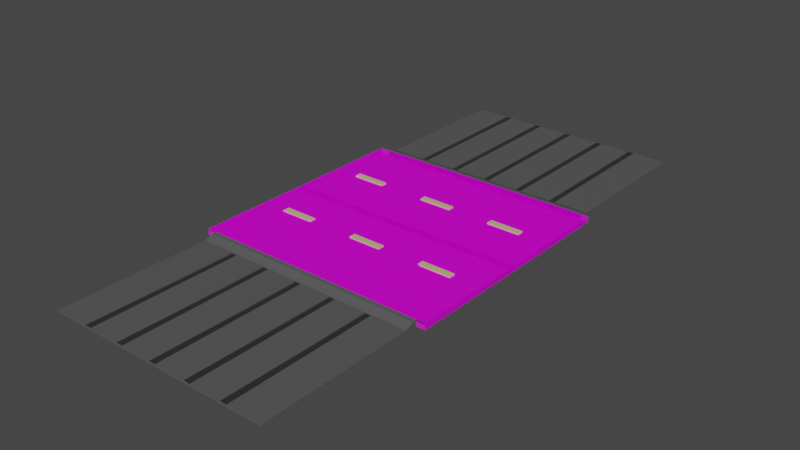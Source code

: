 # Source: estrada1.blend  (saved by Blender 2.92.15; exported with 4.5.12 LTS)
import bpy
from mathutils import Matrix  # noqa: F401  (used for matrix-valued properties, if any)

bpy.ops.wm.read_factory_settings(use_empty=True)
scene = bpy.context.scene
scene.name = 'Scene'

# ---- collections
col_collection = bpy.data.collections.new('Collection'); scene.collection.children.link(col_collection)

# ---- materials (node trees are filled in below, after node groups)
mat_asfalto = bpy.data.materials.new('asfalto')
mat_asfalto.alpha_threshold = 0.0
mat_asfalto.use_transparent_shadow = False
mat_asfalto.line_color = (0.0, 0.0, 0.0, 1.0)
mat_materiais_003 = bpy.data.materials.new('Materiais.003')
mat_materiais_003.use_transparent_shadow = False
mat_material_001 = bpy.data.materials.new('Material.001')
mat_material_001.alpha_threshold = 0.0
mat_material_001.use_transparent_shadow = False
mat_material_001.line_color = (0.0, 0.0, 0.0, 1.0)
mat_cal_ada_v_os = bpy.data.materials.new('Calçada vãos')
mat_cal_ada_v_os.use_transparent_shadow = False

# ---- material node trees
mat_asfalto.use_nodes = True; mat_asfalto.node_tree.nodes.clear()
_N = mat_asfalto.node_tree.nodes; _L = mat_asfalto.node_tree.links
n0 = _N.new('ShaderNodeBsdfPrincipled'); n0.name = 'Principled BSDF'; n0.location = (-33, 362)
n0.distribution = 'GGX'
n0.subsurface_method = 'BURLEY'
n0.inputs[2].default_value = 0.2045
n0.inputs[3].default_value = 1.45
n0.inputs[4].default_value = 0.7773
n0.inputs[13].default_value = 0.0
n0.inputs[27].default_value = (0.0, 0.0, 0.0, 1.0)
n0.inputs[28].default_value = 1.2
n1 = _N.new('ShaderNodeOutputMaterial'); n1.name = 'Material Output'; n1.location = (255, 363)
n2 = _N.new('ShaderNodeTexImage'); n2.name = 'Textura de imagem'; n2.location = (-425, 283)
n2.projection = 'BOX'
n2.interpolation = 'Smart'
_L.new(n0.outputs[0], n1.inputs[0])
_L.new(n2.outputs[0], n0.inputs[0])
n1.is_active_output = True
mat_materiais_003.use_nodes = True; mat_materiais_003.node_tree.nodes.clear()
_N = mat_materiais_003.node_tree.nodes; _L = mat_materiais_003.node_tree.links
n0 = _N.new('ShaderNodeBsdfPrincipled'); n0.name = 'Principled BSDF'; n0.location = (19, 328)
n0.distribution = 'GGX'
n0.subsurface_method = 'BURLEY'
n0.inputs[0].default_value = (0.6491, 0.6005, 0.06129, 1.0)
n0.inputs[2].default_value = 0.7091
n0.inputs[3].default_value = 0.0
n0.inputs[13].default_value = 0.2182
n0.inputs[27].default_value = (0.0, 0.0, 0.0, 1.0)
n0.inputs[28].default_value = 1.0
n1 = _N.new('ShaderNodeOutputMaterial'); n1.name = 'Material Output'; n1.location = (309, 328)
_L.new(n0.outputs[0], n1.inputs[0])
n1.is_active_output = True
mat_material_001.use_nodes = True; mat_material_001.node_tree.nodes.clear()
_N = mat_material_001.node_tree.nodes; _L = mat_material_001.node_tree.links
n0 = _N.new('ShaderNodeOutputMaterial'); n0.name = 'Material Output'; n0.location = (269, 311)
n1 = _N.new('ShaderNodeBsdfPrincipled'); n1.name = 'Principled BSDF'; n1.location = (-23, 334)
n1.distribution = 'GGX'
n1.subsurface_method = 'BURLEY'
n1.inputs[0].default_value = (0.09645, 0.09562, 0.09991, 1.0)
n1.inputs[2].default_value = 0.4
n1.inputs[3].default_value = 1.45
n1.inputs[27].default_value = (0.0, 0.0, 0.0, 1.0)
n1.inputs[28].default_value = 1.0
_L.new(n1.outputs[0], n0.inputs[0])
n0.is_active_output = True
mat_cal_ada_v_os.use_nodes = True; mat_cal_ada_v_os.node_tree.nodes.clear()
_N = mat_cal_ada_v_os.node_tree.nodes; _L = mat_cal_ada_v_os.node_tree.links
n0 = _N.new('ShaderNodeBsdfPrincipled'); n0.name = 'Principled BSDF'; n0.location = (-18, 351)
n0.distribution = 'GGX'
n0.subsurface_method = 'BURLEY'
n0.inputs[0].default_value = (0.027, 0.027, 0.027, 1.0)
n0.inputs[3].default_value = 1.45
n0.inputs[20].default_value = 0.0
n0.inputs[27].default_value = (0.0, 0.0, 0.0, 1.0)
n0.inputs[28].default_value = 1.0
n1 = _N.new('ShaderNodeOutputMaterial'); n1.name = 'Material Output'; n1.location = (272, 351)
_L.new(n0.outputs[0], n1.inputs[0])
n1.is_active_output = True

# ---- world
world_world = bpy.data.worlds.new('World'); scene.world = world_world
world_world.use_nodes = True; world_world.node_tree.nodes.clear()
_N = world_world.node_tree.nodes; _L = world_world.node_tree.links
n0 = _N.new('ShaderNodeOutputWorld'); n0.name = 'World Output'; n0.location = (300, 300)
n1 = _N.new('ShaderNodeBackground'); n1.name = 'Background'; n1.location = (10, 300)
n1.inputs[0].default_value = (0.05088, 0.05088, 0.05088, 1.0)
_L.new(n1.outputs[0], n0.inputs[0])
n0.is_active_output = True
world_world.color = (0.05088, 0.05088, 0.05088)
world_world.use_sun_shadow = False
world_world.sun_shadow_jitter_overblur = 0.0

# ---- meshes
me_cube = bpy.data.meshes.new('Cube')
me_cube.from_pydata([(-10.01, 5.487, 1.0), (1.414, 5.474, -0.2787), (-10.01, 5.474, -0.2787), (1.414, 5.487, 1.0), (-10.01, 0.0, -0.2726), (1.414, 0.0, 1.0), (-10.01, 0.0, 1.0), (1.414, 0.0, -0.2726), (-10.01, -5.487, 1.0), (1.414, -5.474, -0.2787), (-10.01, -5.474, -0.2787), (1.414, -5.487, 1.0), (-10.01, -4.562, -0.2498), (-10.01, -3.65, -0.2498), (-10.01, -2.737, -0.2787), (-10.01, -1.825, -0.2787), (-10.01, -0.9124, -0.2746), (1.414, -4.573, 1.0), (1.414, -3.658, 1.0), (1.414, -2.744, 1.0), (1.414, -1.829, 1.0), (1.414, -0.9146, 1.0), (-10.01, -0.9146, 1.0), (-10.01, -1.829, 1.0), (-10.01, -2.744, 1.0), (-10.01, -3.658, 1.0), (-10.01, -4.573, 1.0), (1.414, -0.9124, -0.2746), (1.414, -1.825, -0.2787), (1.414, -2.737, -0.2787), (1.414, -3.65, -0.2498), (1.414, -4.562, -0.2498), (-10.01, 4.562, -0.2802), (-10.01, 3.65, -0.2802), (-10.01, 2.737, -0.2787), (-10.01, 1.825, -0.2787), (-10.01, 0.9124, -0.2746), (1.414, 4.573, 1.0), (1.414, 3.658, 1.0), (1.414, 2.744, 1.0), (1.414, 1.829, 1.0), (1.414, 0.9146, 1.0), (-10.01, 0.9146, 1.0), (-10.01, 1.829, 1.0), (-10.01, 2.744, 1.0), (-10.01, 3.658, 1.0), (-10.01, 4.573, 1.0), (1.414, 0.9124, -0.2746), (1.414, 1.825, -0.2787), (1.414, 2.737, -0.2787), (1.414, 3.65, -0.2802), (1.414, 4.562, -0.2802)], [], [(47, 41, 5, 7), (36, 47, 7, 4), (41, 42, 6, 5), (32, 46, 0, 2), (27, 7, 5, 21), (16, 4, 7, 27), (7, 4, 6, 5), (21, 5, 6, 22), (12, 10, 8, 26), (4, 16, 22, 6), (16, 15, 23, 22), (15, 14, 24, 23), (14, 13, 25, 24), (13, 12, 26, 25), (11, 17, 26, 8), (17, 18, 25, 26), (18, 19, 24, 25), (19, 20, 23, 24), (20, 21, 22, 23), (10, 12, 31, 9), (12, 13, 30, 31), (13, 14, 29, 30), (14, 15, 28, 29), (15, 16, 27, 28), (9, 31, 17, 11), (31, 30, 18, 17), (30, 29, 19, 18), (29, 28, 20, 19), (28, 27, 21, 20), (4, 6, 42, 36), (36, 42, 43, 35), (35, 43, 44, 34), (34, 44, 45, 33), (33, 45, 46, 32), (3, 0, 46, 37), (37, 46, 45, 38), (38, 45, 44, 39), (39, 44, 43, 40), (40, 43, 42, 41), (2, 1, 51, 32), (32, 51, 50, 33), (33, 50, 49, 34), (34, 49, 48, 35), (35, 48, 47, 36), (1, 3, 37, 51), (51, 37, 38, 50), (50, 38, 39, 49), (49, 39, 40, 48), (48, 40, 41, 47)])
_uv = me_cube.uv_layers.new(name='UVMap')
_uv.uv.foreach_set('vector', [0.5831, 0.4655, 0.5833, 0.5816, 0.5, 0.5816, 0.5, 0.4657, 0.01639, 0.5833, 0.9836, 0.5833, 0.9836, 0.5, 0.01639, 0.5, 0.8102, 0.5818, -0.1548, 0.5818, -0.1548, 0.4985, 0.8102, 0.4985, 0.808, 0.5162, 0.6735, 0.5209, 0.7131, 0.4487, 0.764, 0.4565, 0.4169, 0.4655, 0.5, 0.4657, 0.5, 0.5816, 0.4167, 0.5816, 0.01639, 0.4167, 0.01639, 0.5, 0.9836, 0.5, 0.9836, 0.4167, 0.7859, 0.4657, -0.179, 0.4657, -0.179, 0.5816, 0.7859, 0.5816, 0.7859, 0.4167, 0.7859, 0.5, -0.179, 0.5, -0.179, 0.4167, 0.2447, 0.9443, 0.2686, 0.9622, 0.1659, 0.9501, 0.1969, 0.9294, 0.444, 0.4976, 0.4822, 0.4975, 0.4822, 0.551, 0.4439, 0.5509, 0.2622, 0.8926, 0.2583, 0.9237, 0.2329, 0.8983, 0.2376, 0.8812, 0.2583, 0.9237, 0.2473, 0.969, 0.2257, 0.9149, 0.2329, 0.8983, 0.2473, 0.969, 0.2379, 0.9476, 0.2146, 0.9208, 0.2257, 0.9149, 0.2379, 0.9476, 0.2447, 0.9443, 0.1969, 0.9294, 0.2146, 0.9208, 0.1724, 0.1119, 0.2006, 0.1296, 0.1969, 0.9294, 0.1659, 0.9501, 0.2006, 0.1296, 0.2164, 0.1301, 0.2146, 0.9208, 0.1969, 0.9294, 0.2164, 0.1301, 0.2259, 0.118, 0.2257, 0.9149, 0.2146, 0.9208, 0.2259, 0.118, 0.2316, 0.09672, 0.2329, 0.8983, 0.2257, 0.9149, 0.2316, 0.09672, 0.2341, 0.07013, 0.2376, 0.8812, 0.2329, 0.8983, 0.01639, 0.0, 0.01639, 0.08333, 0.9836, 0.08333, 0.9836, 0.0, 0.01639, 0.08333, 0.01639, 0.1667, 0.9836, 0.1667, 0.9836, 0.08333, 0.01639, 0.1667, 0.01639, 0.25, 0.9836, 0.25, 0.9836, 0.1667, 0.01639, 0.25, 0.01639, 0.3333, 0.9836, 0.3333, 0.9836, 0.25, 0.01639, 0.3333, 0.01639, 0.4167, 0.9836, 0.4167, 0.9836, 0.3333, 0.001172, 0.4651, 0.08431, 0.4677, 0.08334, 0.5816, 1.758e-06, 0.5816, 0.08431, 0.4677, 0.1674, 0.4677, 0.1667, 0.5816, 0.08334, 0.5816, 0.1674, 0.4677, 0.2506, 0.4651, 0.25, 0.5816, 0.1667, 0.5816, 0.2506, 0.4651, 0.3337, 0.4651, 0.3333, 0.5816, 0.25, 0.5816, 0.3337, 0.4651, 0.4169, 0.4655, 0.4167, 0.5816, 0.3333, 0.5816, 0.5, 0.4657, 0.5, 0.5816, 0.5833, 0.5816, 0.5831, 0.4655, 0.1274, 0.2662, 0.1001, 0.2683, 0.09469, 0.2471, 0.1308, 0.2424, 0.1308, 0.2424, 0.09469, 0.2471, 0.08602, 0.2185, 0.1358, 0.2087, 0.1358, 0.2087, 0.08602, 0.2185, 0.07188, 0.1825, 0.1425, 0.1619, 0.1425, 0.1619, 0.07188, 0.1825, 0.04701, 0.1397, 0.1517, 0.09632, 0.733, 0.1402, 0.7131, 0.4487, 0.6735, 0.5209, 0.6995, 0.05929, 0.08762, 0.9026, 0.04701, 0.1397, 0.07188, 0.1825, 0.1006, 0.8984, 0.1006, 0.8984, 0.07188, 0.1825, 0.08602, 0.2185, 0.1073, 0.9064, 0.1073, 0.9064, 0.08602, 0.2185, 0.09469, 0.2471, 0.1104, 0.9228, 0.1104, 0.9228, 0.09469, 0.2471, 0.1001, 0.2683, 0.1108, 0.9441, 0.01639, 1.0, 0.9836, 1.0, 0.9836, 0.9167, 0.01639, 0.9167, 0.01639, 0.9167, 0.9836, 0.9167, 0.9836, 0.8333, 0.01639, 0.8333, 0.01639, 0.8333, 0.9836, 0.8333, 0.9836, 0.75, 0.01639, 0.75, 0.01639, 0.75, 0.9836, 0.75, 0.9836, 0.6667, 0.01639, 0.6667, 0.01639, 0.6667, 0.9836, 0.6667, 0.9836, 0.5833, 0.01639, 0.5833, 0.9988, 0.4651, 1.0, 0.5816, 0.9167, 0.5816, 0.9157, 0.465, 0.9157, 0.465, 0.9167, 0.5816, 0.8333, 0.5816, 0.8326, 0.465, 0.8326, 0.465, 0.8333, 0.5816, 0.75, 0.5816, 0.7494, 0.4651, 0.7494, 0.4651, 0.75, 0.5816, 0.6667, 0.5816, 0.6663, 0.4651, 0.6663, 0.4651, 0.6667, 0.5816, 0.5833, 0.5816, 0.5831, 0.4655])
me_cube.materials.append(mat_asfalto)
me_cube.use_remesh_preserve_volume = False
me_cube.use_remesh_preserve_attributes = False
me_cube.use_mirror_x = True
me_cube.use_mirror_vertex_groups = False
me_cube.update()
me_cubo = bpy.data.meshes.new('Cubo')
me_cubo.from_pydata([(-0.07237, -16.16, -0.6858), (-0.07237, -16.16, 1.0), (-0.07237, -14.16, -0.6858), (-0.07237, -14.16, 1.0), (-3.893, -14.16, -0.6858), (-8.81, -14.16, -0.6858), (-12.63, -14.16, -0.6858), (-18.05, -14.16, -0.6858), (-22.55, -14.16, -0.6858), (-21.87, -14.16, 1.0), (-18.05, -14.16, 1.0), (-12.63, -14.16, 1.0), (-8.81, -14.16, 1.0), (-3.893, -14.16, 1.0), (-22.55, -16.16, -0.6858), (-18.05, -16.16, -0.6858), (-12.63, -16.16, -0.6858), (-8.81, -16.16, -0.6858), (-2.714, -16.16, -0.6858), (-3.893, -16.16, 1.0), (-8.81, -16.16, 1.0), (-12.63, -16.16, 1.0), (-18.05, -16.16, 1.0), (-21.87, -16.16, 1.0), (-0.07237, 16.16, -0.6858), (-0.07237, 16.16, 1.0), (-0.07237, 14.16, -0.6858), (-0.07237, 14.16, 1.0), (-3.893, 14.16, -0.6858), (-8.81, 14.16, -0.6858), (-12.63, 14.16, -0.6858), (-18.05, 14.16, -0.6858), (-21.87, 14.16, -0.6858), (-21.87, 14.16, 1.0), (-18.05, 14.16, 1.0), (-12.63, 14.16, 1.0), (-8.81, 14.16, 1.0), (-3.893, 14.16, 1.0), (-21.87, 16.16, -0.6858), (-18.05, 16.16, -0.6858), (-12.63, 16.16, -0.6858), (-8.81, 16.16, -0.6858), (-3.893, 16.16, -0.6858), (-3.893, 16.16, 1.0), (-8.81, 16.16, 1.0), (-12.63, 16.16, 1.0), (-18.05, 16.16, 1.0), (-21.87, 16.16, 1.0)], [], [(4, 13, 3, 2), (2, 3, 1, 0), (4, 2, 0, 18), (3, 13, 19, 1), (12, 11, 21, 20), (10, 9, 23, 22), (8, 7, 15, 14), (6, 5, 17, 16), (0, 1, 19, 18), (17, 20, 21, 16), (15, 22, 23, 14), (8, 9, 10, 7), (6, 11, 12, 5), (23, 9, 8, 14), (22, 15, 7, 10), (20, 17, 5, 12), (21, 11, 6, 16), (19, 13, 4, 18), (28, 26, 27, 37), (26, 24, 25, 27), (28, 42, 24, 26), (27, 25, 43, 37), (36, 44, 45, 35), (34, 46, 47, 33), (32, 38, 39, 31), (30, 40, 41, 29), (24, 42, 43, 25), (41, 40, 45, 44), (39, 38, 47, 46), (32, 31, 34, 33), (30, 29, 36, 35), (47, 38, 32, 33), (46, 34, 31, 39), (44, 36, 29, 41), (45, 40, 30, 35), (43, 42, 28, 37)])
_uv = me_cubo.uv_layers.new(name='Mapa UV')
_uv.uv.foreach_set('vector', [0.375, 0.4583, 0.625, 0.4583, 0.625, 0.5, 0.375, 0.5, 0.375, 0.5, 0.625, 0.5, 0.625, 0.75, 0.375, 0.75, 0.3333, 0.5, 0.375, 0.5, 0.375, 0.75, 0.3333, 0.75, 0.625, 0.5, 0.6667, 0.5, 0.6667, 0.75, 0.625, 0.75, 0.7083, 0.5, 0.75, 0.5, 0.75, 0.75, 0.7083, 0.75, 0.7917, 0.5, 0.8333, 0.5, 0.8333, 0.75, 0.7917, 0.75, 0.1667, 0.5, 0.2083, 0.5, 0.2083, 0.75, 0.1667, 0.75, 0.25, 0.5, 0.2917, 0.5, 0.2917, 0.75, 0.25, 0.75, 0.375, 0.75, 0.625, 0.75, 0.625, 0.7917, 0.375, 0.7917, 0.375, 0.8333, 0.625, 0.8333, 0.625, 0.875, 0.375, 0.875, 0.375, 0.9167, 0.625, 0.9167, 0.625, 0.9583, 0.375, 0.9583, 0.375, 0.2917, 0.625, 0.2917, 0.625, 0.3333, 0.375, 0.3333, 0.375, 0.375, 0.625, 0.375, 0.625, 0.4167, 0.375, 0.4167, 0.625, 0.9583, 0.625, 0.2917, 0.1667, 0.5, 0.375, 0.9583, 0.625, 0.9167, 0.375, 0.9167, 0.2083, 0.5, 0.625, 0.3333, 0.625, 0.8333, 0.375, 0.8333, 0.2917, 0.5, 0.625, 0.4167, 0.625, 0.875, 0.625, 0.375, 0.25, 0.5, 0.375, 0.875, 0.625, 0.7917, 0.625, 0.4583, 0.3333, 0.5, 0.375, 0.7917, 0.375, 0.4583, 0.375, 0.5, 0.625, 0.5, 0.625, 0.4583, 0.375, 0.5, 0.375, 0.75, 0.625, 0.75, 0.625, 0.5, 0.3333, 0.5, 0.3333, 0.75, 0.375, 0.75, 0.375, 0.5, 0.625, 0.5, 0.625, 0.75, 0.6667, 0.75, 0.6667, 0.5, 0.7083, 0.5, 0.7083, 0.75, 0.75, 0.75, 0.75, 0.5, 0.7917, 0.5, 0.7917, 0.75, 0.8333, 0.75, 0.8333, 0.5, 0.1667, 0.5, 0.1667, 0.75, 0.2083, 0.75, 0.2083, 0.5, 0.25, 0.5, 0.25, 0.75, 0.2917, 0.75, 0.2917, 0.5, 0.375, 0.75, 0.375, 0.7917, 0.625, 0.7917, 0.625, 0.75, 0.375, 0.8333, 0.375, 0.875, 0.625, 0.875, 0.625, 0.8333, 0.375, 0.9167, 0.375, 0.9583, 0.625, 0.9583, 0.625, 0.9167, 0.375, 0.2917, 0.375, 0.3333, 0.625, 0.3333, 0.625, 0.2917, 0.375, 0.375, 0.375, 0.4167, 0.625, 0.4167, 0.625, 0.375, 0.625, 0.9583, 0.375, 0.9583, 0.1667, 0.5, 0.625, 0.2917, 0.625, 0.9167, 0.625, 0.3333, 0.2083, 0.5, 0.375, 0.9167, 0.625, 0.8333, 0.625, 0.4167, 0.2917, 0.5, 0.375, 0.8333, 0.625, 0.875, 0.375, 0.875, 0.25, 0.5, 0.625, 0.375, 0.625, 0.7917, 0.375, 0.7917, 0.3333, 0.5, 0.625, 0.4583])
me_cubo.materials.append(mat_materiais_003)
me_cubo.use_remesh_fix_poles = True
me_cubo.use_remesh_preserve_attributes = False
me_cubo.use_mirror_vertex_groups = False
me_cubo.update()
me_cube_001 = bpy.data.meshes.new('Cube.001')
me_cube_001.from_pydata([(1.0, 13.01, 1.0), (1.0, 13.0, 0.5372), (-9.59, 13.01, 1.0), (-9.59, 13.0, 0.5372), (-9.59, 5.487, 1.0), (1.0, 5.474, -0.2787), (-9.59, 5.474, -0.2787), (1.0, 5.487, 1.0), (-9.59, 5.878, 1.0), (1.0, 5.865, 0.2214), (-9.59, 5.865, 0.2214), (1.0, 5.878, 1.0), (1.0, -13.07, 1.0), (1.0, -13.06, 0.5372), (-9.59, -13.07, 1.0), (-9.59, -13.06, 0.5372), (-9.59, -5.487, 1.0), (1.0, -5.474, -0.2787), (-9.59, -5.474, -0.2787), (1.0, -5.487, 1.0), (-9.59, -5.878, 1.0), (1.0, -5.865, 0.2214), (-9.59, -5.865, 0.2214), (1.0, -5.878, 1.0), (-9.59, -5.67, -0.1948), (1.0, -5.683, 1.0), (-9.59, -5.683, 1.0), (1.0, -5.67, -0.1948), (-9.59, 5.67, -0.1948), (1.0, 5.683, 1.0), (-9.59, 5.683, 1.0), (1.0, 5.67, -0.1948), (-9.59, -6.058, 1.0), (1.0, -6.045, 0.5372), (-9.59, -6.045, 0.5372), (1.0, -6.058, 1.0), (-9.59, 6.058, 1.0), (1.0, 6.045, 0.5372), (-9.59, 6.045, 0.5372), (1.0, 6.058, 1.0), (1.0, 6.08, 1.0), (-7.825, 13.01, 1.0), (-6.06, 13.01, 1.0), (-4.295, 13.01, 1.0), (-2.53, 13.01, 1.0), (-0.765, 13.01, 1.0), (-0.765, 5.474, -0.2787), (-2.53, 5.474, -0.2787), (-4.295, 5.474, -0.2787), (-6.06, 5.474, -0.2787), (-7.825, 5.474, -0.2787), (-0.765, 5.865, 0.2214), (-2.53, 5.865, 0.2214), (-4.295, 5.865, 0.2214), (-6.06, 5.865, 0.2214), (-7.825, 5.865, 0.2214), (-0.765, 5.67, -0.1948), (-2.53, 5.67, -0.1948), (-4.295, 5.67, -0.1948), (-6.06, 5.67, -0.1948), (-7.825, 5.67, -0.1948), (-0.765, 6.045, 0.6867), (-2.53, 6.045, 0.6823), (-4.295, 6.045, 0.7206), (-6.06, 6.045, 0.7206), (-7.825, 6.045, 0.7206), (-0.765, 6.076, 1.0), (-2.53, 6.073, 1.0), (-4.295, 6.069, 1.0), (-6.06, 6.065, 1.0), (-7.825, 6.062, 1.0), (-7.97, 8.807, 0.7206), (-7.68, 8.807, 0.7206), (-7.97, 6.045, 0.7206), (-7.68, 6.045, 0.7206), (-5.915, 8.807, 0.7206), (-6.205, 8.807, 0.7206), (-5.915, 6.045, 0.7206), (-6.205, 6.045, 0.7206), (-4.15, 8.807, 0.7206), (-4.44, 8.807, 0.7206), (-4.15, 6.045, 0.7206), (-4.44, 6.045, 0.7206), (-2.385, 8.807, 0.6823), (-2.675, 8.807, 0.6823), (-2.385, 6.045, 0.6823), (-2.675, 6.045, 0.6823), (-0.6204, 8.807, 0.6867), (-0.9096, 8.807, 0.6867), (-0.6204, 6.045, 0.6867), (-0.9096, 6.045, 0.6867), (-0.6204, 13.0, 0.5372), (-0.765, 13.0, 0.5372), (-0.6204, 6.045, 0.5372), (-0.765, 6.045, 0.5372), (-0.9096, 13.0, 0.5372), (-0.9096, 6.045, 0.5372), (-2.385, 13.0, 0.5372), (-2.53, 13.0, 0.5372), (-2.385, 6.045, 0.5372), (-2.53, 6.045, 0.5372), (-2.675, 13.0, 0.5372), (-2.675, 6.045, 0.5372), (-7.825, 13.0, 0.5372), (-7.97, 13.0, 0.5372), (-7.825, 6.045, 0.5372), (-7.97, 6.045, 0.5372), (-4.15, 13.0, 0.5372), (-4.295, 13.0, 0.5372), (-5.915, 13.0, 0.5372), (-6.06, 13.0, 0.5372), (-7.68, 13.0, 0.5372), (-4.15, 6.045, 0.5372), (-4.295, 6.045, 0.5372), (-5.915, 6.045, 0.5372), (-6.06, 6.045, 0.5372), (-7.68, 6.045, 0.5372), (-6.205, 13.0, 0.5372), (-6.205, 6.045, 0.5372), (-4.44, 13.0, 0.5372), (-4.44, 6.045, 0.5372), (-7.825, -13.07, 1.0), (-6.06, -13.07, 1.0), (-4.295, -13.07, 1.0), (-2.53, -13.07, 1.0), (-0.765, -13.07, 1.0), (-7.825, -5.487, 1.0), (-6.06, -5.487, 1.0), (-4.295, -5.487, 1.0), (-2.53, -5.487, 1.0), (-0.765, -5.487, 1.0), (-0.765, -5.474, -0.2787), (-2.53, -5.474, -0.2787), (-4.295, -5.474, -0.2787), (-6.06, -5.474, -0.2787), (-7.825, -5.474, -0.2787), (-0.765, -5.865, 0.2214), (-2.53, -5.865, 0.2214), (-4.295, -5.865, 0.2214), (-6.06, -5.865, 0.2214), (-7.825, -5.865, 0.2214), (-7.825, -5.878, 1.0), (-6.06, -5.878, 1.0), (-4.295, -5.878, 1.0), (-2.53, -5.878, 1.0), (-0.765, -5.878, 1.0), (-7.825, -5.67, -0.1948), (-6.06, -5.67, -0.1948), (-4.295, -5.67, -0.1948), (-2.53, -5.67, -0.1948), (-0.765, -5.67, -0.1948), (-0.765, -5.683, 1.0), (-2.53, -5.683, 1.0), (-4.295, -5.683, 1.0), (-6.06, -5.683, 1.0), (-7.825, -5.683, 1.0), (-0.765, -6.058, 1.0), (-2.53, -6.058, 1.0), (-4.295, -6.058, 1.0), (-6.06, -6.058, 1.0), (-7.825, -6.058, 1.0), (-7.825, -6.045, 0.754), (-6.06, -6.045, 0.754), (-4.295, -6.045, 0.754), (-2.53, -6.045, 0.754), (-0.765, -6.045, 0.754), (-7.978, -6.045, 0.754), (-7.672, -6.045, 0.754), (-7.978, -8.807, 0.754), (-7.672, -8.807, 0.754), (-5.907, -6.045, 0.754), (-6.213, -6.045, 0.754), (-5.907, -8.807, 0.754), (-6.213, -8.807, 0.754), (-4.142, -6.045, 0.754), (-4.448, -6.045, 0.754), (-4.142, -8.807, 0.754), (-4.448, -8.807, 0.754), (-2.377, -6.045, 0.754), (-2.683, -6.045, 0.754), (-2.377, -8.807, 0.754), (-2.683, -8.807, 0.754), (-0.6117, -6.045, 0.754), (-0.9184, -6.045, 0.754), (-0.6117, -8.807, 0.754), (-0.9184, -8.807, 0.754), (-7.825, -13.06, 0.5372), (-7.978, -13.06, 0.5372), (-0.765, -6.045, 0.5372), (-0.6117, -6.045, 0.5372), (-0.6117, -13.06, 0.5372), (-0.765, -13.06, 0.5372), (-2.377, -13.06, 0.5372), (-2.53, -13.06, 0.5372), (-4.142, -13.06, 0.5372), (-4.295, -13.06, 0.5372), (-5.907, -13.06, 0.5372), (-6.06, -13.06, 0.5372), (-7.672, -13.06, 0.5372), (-7.978, -6.045, 0.5372), (-7.825, -6.045, 0.5372), (-7.672, -6.045, 0.5372), (-6.06, -6.045, 0.5372), (-5.907, -6.045, 0.5372), (-4.295, -6.045, 0.5372), (-4.142, -6.045, 0.5372), (-2.53, -6.045, 0.5372), (-2.377, -6.045, 0.5372), (-6.213, -6.045, 0.5372), (-6.213, -13.06, 0.5372), (-4.448, -6.045, 0.5372), (-4.448, -13.06, 0.5372), (-2.683, -6.045, 0.5372), (-2.683, -13.06, 0.5372), (-0.9184, -6.045, 0.5372), (-0.9184, -13.06, 0.5372)], [], [(38, 36, 2, 3), (92, 45, 0, 1, 91), (29, 30, 4, 7), (56, 31, 5, 46), (31, 29, 7, 5), (37, 39, 11, 9), (94, 93, 37, 9, 51), (28, 30, 8, 10), (34, 15, 14, 32), (191, 190, 13, 12, 125), (155, 126, 16, 26), (150, 131, 17, 27), (27, 17, 19, 25), (33, 21, 23, 35), (188, 136, 21, 33, 189), (160, 141, 20, 32), (24, 22, 20, 26), (18, 24, 26, 16), (21, 27, 25, 23), (136, 150, 27, 21), (141, 155, 26, 20), (6, 4, 30, 28), (9, 11, 29, 31), (51, 9, 31, 56), (11, 8, 30, 29), (121, 160, 32, 14), (13, 33, 35, 12), (22, 34, 32, 20), (1, 0, 40, 39, 37), (10, 8, 36, 38), (36, 8, 11, 39, 40, 66, 67, 68, 69, 70), (70, 41, 2, 36), (40, 0, 45, 66), (66, 45, 44, 67), (67, 44, 43, 68), (68, 43, 42, 69), (69, 42, 41, 70), (10, 55, 60, 28), (55, 54, 59, 60), (54, 53, 58, 59), (53, 52, 57, 58), (52, 51, 56, 57), (38, 106, 105, 55, 10), (105, 116, 118, 115, 54, 55), (115, 114, 120, 113, 53, 54), (113, 112, 102, 100, 52, 53), (100, 99, 96, 94, 51, 52), (28, 60, 50, 6), (60, 59, 49, 50), (59, 58, 48, 49), (58, 57, 47, 48), (57, 56, 46, 47), (3, 2, 41, 103, 104), (103, 41, 42, 110, 117, 111), (110, 42, 43, 108, 119, 109), (108, 43, 44, 98, 101, 107), (98, 44, 45, 92, 95, 97), (3, 104, 106, 38), (111, 117, 118, 116), (109, 119, 120, 114), (107, 101, 102, 112), (91, 1, 37, 93), (97, 95, 96, 99), (61, 89, 93, 94), (90, 61, 94, 96), (89, 87, 91, 93), (88, 90, 96, 95), (62, 85, 99, 100), (86, 62, 100, 102), (85, 83, 97, 99), (84, 86, 102, 101), (73, 65, 105, 106), (63, 81, 112, 113), (64, 77, 114, 115), (65, 74, 116, 105), (78, 64, 115, 118), (82, 63, 113, 120), (74, 72, 111, 116), (71, 73, 106, 104), (77, 75, 109, 114), (76, 78, 118, 117), (81, 79, 107, 112), (80, 82, 120, 119), (12, 35, 156, 125), (125, 156, 157, 124), (124, 157, 158, 123), (123, 158, 159, 122), (122, 159, 160, 121), (23, 25, 151, 145), (145, 151, 152, 144), (144, 152, 153, 143), (143, 153, 154, 142), (142, 154, 155, 141), (22, 24, 146, 140), (140, 146, 147, 139), (139, 147, 148, 138), (138, 148, 149, 137), (137, 149, 150, 136), (35, 23, 145, 156), (156, 145, 144, 157), (157, 144, 143, 158), (158, 143, 142, 159), (159, 142, 141, 160), (34, 22, 140, 200, 199), (200, 140, 139, 202, 208, 201), (202, 139, 138, 204, 210, 203), (204, 138, 137, 206, 212, 205), (206, 137, 136, 188, 214, 207), (24, 18, 135, 146), (146, 135, 134, 147), (147, 134, 133, 148), (148, 133, 132, 149), (149, 132, 131, 150), (25, 19, 130, 151), (151, 130, 129, 152), (152, 129, 128, 153), (153, 128, 127, 154), (154, 127, 126, 155), (15, 187, 186, 121, 14), (186, 198, 209, 197, 122, 121), (197, 196, 211, 195, 123, 122), (195, 194, 213, 193, 124, 123), (193, 192, 215, 191, 125, 124), (15, 34, 199, 187), (198, 201, 208, 209), (196, 203, 210, 211), (194, 205, 212, 213), (190, 189, 33, 13), (192, 207, 214, 215), (182, 165, 188, 189), (161, 166, 199, 200), (167, 161, 200, 201), (170, 162, 202, 203), (174, 163, 204, 205), (178, 164, 206, 207), (162, 171, 208, 202), (163, 175, 210, 204), (164, 179, 212, 206), (165, 183, 214, 188), (169, 167, 201, 198), (166, 168, 187, 199), (172, 170, 203, 196), (171, 173, 209, 208), (176, 174, 205, 194), (175, 177, 211, 210), (180, 178, 207, 192), (179, 181, 213, 212), (184, 182, 189, 190), (183, 185, 215, 214)])
_uv = me_cube_001.uv_layers.new(name='UVMap')
_uv.uv.foreach_set('vector', [0.375, 0.2454, 0.625, 0.2454, 0.625, 0.25, 0.375, 0.25, 0.375, 0.4583, 0.625, 0.4583, 0.625, 0.5, 0.375, 0.5, 0.375, 0.4617, 0.625, 0.5139, 0.875, 0.5139, 0.875, 0.5186, 0.625, 0.5186, 0.3333, 0.5139, 0.375, 0.5139, 0.375, 0.5186, 0.3333, 0.5186, 0.375, 0.5139, 0.625, 0.5139, 0.625, 0.5186, 0.375, 0.5186, 0.375, 0.5046, 0.625, 0.5046, 0.625, 0.5093, 0.375, 0.5093, 0.3333, 0.5046, 0.3367, 0.5046, 0.375, 0.5046, 0.375, 0.5093, 0.3333, 0.5093, 0.375, 0.2361, 0.625, 0.2361, 0.625, 0.2407, 0.375, 0.2407, 0.375, 0.2454, 0.375, 0.25, 0.625, 0.25, 0.625, 0.2454, 0.375, 0.4583, 0.375, 0.462, 0.375, 0.5, 0.625, 0.5, 0.625, 0.4583, 0.8333, 0.5139, 0.8333, 0.5186, 0.875, 0.5186, 0.875, 0.5139, 0.3333, 0.5139, 0.3333, 0.5186, 0.375, 0.5186, 0.375, 0.5139, 0.375, 0.5139, 0.375, 0.5186, 0.625, 0.5186, 0.625, 0.5139, 0.375, 0.5046, 0.375, 0.5093, 0.625, 0.5093, 0.625, 0.5046, 0.3333, 0.5046, 0.3333, 0.5093, 0.375, 0.5093, 0.375, 0.5046, 0.337, 0.5046, 0.8333, 0.5046, 0.8333, 0.5093, 0.875, 0.5093, 0.875, 0.5046, 0.375, 0.2361, 0.375, 0.2407, 0.625, 0.2407, 0.625, 0.2361, 0.375, 0.2314, 0.375, 0.2361, 0.625, 0.2361, 0.625, 0.2314, 0.375, 0.5093, 0.375, 0.5139, 0.625, 0.5139, 0.625, 0.5093, 0.3333, 0.5093, 0.3333, 0.5139, 0.375, 0.5139, 0.375, 0.5093, 0.8333, 0.5093, 0.8333, 0.5139, 0.875, 0.5139, 0.875, 0.5093, 0.375, 0.2314, 0.625, 0.2314, 0.625, 0.2361, 0.375, 0.2361, 0.375, 0.5093, 0.625, 0.5093, 0.625, 0.5139, 0.375, 0.5139, 0.3333, 0.5093, 0.375, 0.5093, 0.375, 0.5139, 0.3333, 0.5139, 0.625, 0.5093, 0.875, 0.5093, 0.875, 0.5139, 0.625, 0.5139, 0.8333, 0.5, 0.8333, 0.5046, 0.875, 0.5046, 0.875, 0.5, 0.375, 0.5, 0.375, 0.5046, 0.625, 0.5046, 0.625, 0.5, 0.375, 0.2407, 0.375, 0.2454, 0.625, 0.2454, 0.625, 0.2407, 0.375, 0.5, 0.625, 0.5, 0.625, 0.5041, 0.625, 0.5046, 0.375, 0.5046, 0.375, 0.2407, 0.625, 0.2407, 0.625, 0.2454, 0.375, 0.2454, 0.625, 0.2454, 0.625, 0.2407, 0.625, 0.5093, 0.625, 0.5046, 0.625, 0.5041, 0.625, 0.461, 0.625, 0.4178, 0.625, 0.3747, 0.625, 0.3316, 0.625, 0.2885, 0.625, 0.2885, 0.625, 0.2917, 0.625, 0.25, 0.625, 0.2454, 0.625, 0.5041, 0.625, 0.5, 0.625, 0.4583, 0.625, 0.461, 0.625, 0.461, 0.625, 0.4583, 0.625, 0.4167, 0.625, 0.4178, 0.625, 0.4178, 0.625, 0.4167, 0.625, 0.375, 0.625, 0.3747, 0.625, 0.3747, 0.625, 0.375, 0.625, 0.3333, 0.625, 0.3316, 0.625, 0.3316, 0.625, 0.3333, 0.625, 0.2917, 0.625, 0.2885, 0.125, 0.5093, 0.1667, 0.5093, 0.1667, 0.5139, 0.125, 0.5139, 0.1667, 0.5093, 0.2083, 0.5093, 0.2083, 0.5139, 0.1667, 0.5139, 0.2083, 0.5093, 0.25, 0.5093, 0.25, 0.5139, 0.2083, 0.5139, 0.25, 0.5093, 0.2917, 0.5093, 0.2917, 0.5139, 0.25, 0.5139, 0.2917, 0.5093, 0.3333, 0.5093, 0.3333, 0.5139, 0.2917, 0.5139, 0.125, 0.5046, 0.1633, 0.5046, 0.1667, 0.5046, 0.1667, 0.5093, 0.125, 0.5093, 0.1667, 0.5046, 0.1701, 0.5046, 0.2049, 0.5046, 0.2083, 0.5046, 0.2083, 0.5093, 0.1667, 0.5093, 0.2083, 0.5046, 0.2117, 0.5046, 0.2466, 0.5046, 0.25, 0.5046, 0.25, 0.5093, 0.2083, 0.5093, 0.25, 0.5046, 0.2534, 0.5046, 0.2883, 0.5046, 0.2917, 0.5046, 0.2917, 0.5093, 0.25, 0.5093, 0.2917, 0.5046, 0.2951, 0.5046, 0.3299, 0.5046, 0.3333, 0.5046, 0.3333, 0.5093, 0.2917, 0.5093, 0.125, 0.5139, 0.1667, 0.5139, 0.1667, 0.5186, 0.125, 0.5186, 0.1667, 0.5139, 0.2083, 0.5139, 0.2083, 0.5186, 0.1667, 0.5186, 0.2083, 0.5139, 0.25, 0.5139, 0.25, 0.5186, 0.2083, 0.5186, 0.25, 0.5139, 0.2917, 0.5139, 0.2917, 0.5186, 0.25, 0.5186, 0.2917, 0.5139, 0.3333, 0.5139, 0.3333, 0.5186, 0.2917, 0.5186, 0.375, 0.25, 0.625, 0.25, 0.625, 0.2917, 0.375, 0.2917, 0.375, 0.2883, 0.375, 0.2917, 0.625, 0.2917, 0.625, 0.3333, 0.375, 0.3333, 0.375, 0.3299, 0.375, 0.2951, 0.375, 0.3333, 0.625, 0.3333, 0.625, 0.375, 0.375, 0.375, 0.375, 0.3716, 0.375, 0.3367, 0.375, 0.375, 0.625, 0.375, 0.625, 0.4167, 0.375, 0.4167, 0.375, 0.4133, 0.375, 0.3784, 0.375, 0.4167, 0.625, 0.4167, 0.625, 0.4583, 0.375, 0.4583, 0.375, 0.4549, 0.375, 0.4201, 0.125, 0.5, 0.1633, 0.5, 0.1633, 0.5046, 0.125, 0.5046, 0.1701, 0.5, 0.2049, 0.5, 0.2049, 0.5046, 0.1701, 0.5046, 0.2117, 0.5, 0.2466, 0.5, 0.2466, 0.5046, 0.2117, 0.5046, 0.2534, 0.5, 0.2883, 0.5, 0.2883, 0.5046, 0.2534, 0.5046, 0.3367, 0.5, 0.375, 0.5, 0.375, 0.5046, 0.3367, 0.5046, 0.2951, 0.5, 0.3299, 0.5, 0.3299, 0.5046, 0.2951, 0.5046, 0.3336, 0.4583, 0.3336, 0.4617, 0.3336, 0.4617, 0.3336, 0.4583, 0.3336, 0.4549, 0.3336, 0.4583, 0.3336, 0.4583, 0.3336, 0.4549, 0.3336, 0.4617, 0.375, 0.4617, 0.375, 0.4617, 0.3336, 0.4617, 0.375, 0.4549, 0.3336, 0.4549, 0.3336, 0.4549, 0.375, 0.4549, 0.3336, 0.4167, 0.3336, 0.4201, 0.3336, 0.4201, 0.3336, 0.4167, 0.3336, 0.4133, 0.3336, 0.4167, 0.3336, 0.4167, 0.3336, 0.4133, 0.3336, 0.4201, 0.375, 0.4201, 0.375, 0.4201, 0.3336, 0.4201, 0.375, 0.4133, 0.3336, 0.4133, 0.3336, 0.4133, 0.375, 0.4133, 0.3336, 0.2883, 0.3336, 0.2917, 0.3336, 0.2917, 0.3336, 0.2883, 0.3336, 0.375, 0.3336, 0.3784, 0.3336, 0.3784, 0.3336, 0.375, 0.3336, 0.3333, 0.3336, 0.3367, 0.3336, 0.3367, 0.3336, 0.3333, 0.3336, 0.2917, 0.3336, 0.2951, 0.3336, 0.2951, 0.3336, 0.2917, 0.3336, 0.3299, 0.3336, 0.3333, 0.3336, 0.3333, 0.3336, 0.3299, 0.3336, 0.3716, 0.3336, 0.375, 0.3336, 0.375, 0.3336, 0.3716, 0.3336, 0.2951, 0.375, 0.2951, 0.375, 0.2951, 0.3336, 0.2951, 0.375, 0.2883, 0.3336, 0.2883, 0.3336, 0.2883, 0.375, 0.2883, 0.3336, 0.3367, 0.375, 0.3367, 0.375, 0.3367, 0.3336, 0.3367, 0.375, 0.3299, 0.3336, 0.3299, 0.3336, 0.3299, 0.375, 0.3299, 0.3336, 0.3784, 0.375, 0.3784, 0.375, 0.3784, 0.3336, 0.3784, 0.375, 0.3716, 0.3336, 0.3716, 0.3336, 0.3716, 0.375, 0.3716, 0.625, 0.5, 0.625, 0.5046, 0.6667, 0.5046, 0.6667, 0.5, 0.6667, 0.5, 0.6667, 0.5046, 0.7083, 0.5046, 0.7083, 0.5, 0.7083, 0.5, 0.7083, 0.5046, 0.75, 0.5046, 0.75, 0.5, 0.75, 0.5, 0.75, 0.5046, 0.7917, 0.5046, 0.7917, 0.5, 0.7917, 0.5, 0.7917, 0.5046, 0.8333, 0.5046, 0.8333, 0.5, 0.625, 0.5093, 0.625, 0.5139, 0.6667, 0.5139, 0.6667, 0.5093, 0.6667, 0.5093, 0.6667, 0.5139, 0.7083, 0.5139, 0.7083, 0.5093, 0.7083, 0.5093, 0.7083, 0.5139, 0.75, 0.5139, 0.75, 0.5093, 0.75, 0.5093, 0.75, 0.5139, 0.7917, 0.5139, 0.7917, 0.5093, 0.7917, 0.5093, 0.7917, 0.5139, 0.8333, 0.5139, 0.8333, 0.5093, 0.125, 0.5093, 0.125, 0.5139, 0.1667, 0.5139, 0.1667, 0.5093, 0.1667, 0.5093, 0.1667, 0.5139, 0.2083, 0.5139, 0.2083, 0.5093, 0.2083, 0.5093, 0.2083, 0.5139, 0.25, 0.5139, 0.25, 0.5093, 0.25, 0.5093, 0.25, 0.5139, 0.2917, 0.5139, 0.2917, 0.5093, 0.2917, 0.5093, 0.2917, 0.5139, 0.3333, 0.5139, 0.3333, 0.5093, 0.625, 0.5046, 0.625, 0.5093, 0.6667, 0.5093, 0.6667, 0.5046, 0.6667, 0.5046, 0.6667, 0.5093, 0.7083, 0.5093, 0.7083, 0.5046, 0.7083, 0.5046, 0.7083, 0.5093, 0.75, 0.5093, 0.75, 0.5046, 0.75, 0.5046, 0.75, 0.5093, 0.7917, 0.5093, 0.7917, 0.5046, 0.7917, 0.5046, 0.7917, 0.5093, 0.8333, 0.5093, 0.8333, 0.5046, 0.125, 0.5046, 0.125, 0.5093, 0.1667, 0.5093, 0.1667, 0.5046, 0.163, 0.5046, 0.1667, 0.5046, 0.1667, 0.5093, 0.2083, 0.5093, 0.2083, 0.5046, 0.2047, 0.5046, 0.1703, 0.5046, 0.2083, 0.5046, 0.2083, 0.5093, 0.25, 0.5093, 0.25, 0.5046, 0.2464, 0.5046, 0.212, 0.5046, 0.25, 0.5046, 0.25, 0.5093, 0.2917, 0.5093, 0.2917, 0.5046, 0.288, 0.5046, 0.2536, 0.5046, 0.2917, 0.5046, 0.2917, 0.5093, 0.3333, 0.5093, 0.3333, 0.5046, 0.3297, 0.5046, 0.2953, 0.5046, 0.125, 0.5139, 0.125, 0.5186, 0.1667, 0.5186, 0.1667, 0.5139, 0.1667, 0.5139, 0.1667, 0.5186, 0.2083, 0.5186, 0.2083, 0.5139, 0.2083, 0.5139, 0.2083, 0.5186, 0.25, 0.5186, 0.25, 0.5139, 0.25, 0.5139, 0.25, 0.5186, 0.2917, 0.5186, 0.2917, 0.5139, 0.2917, 0.5139, 0.2917, 0.5186, 0.3333, 0.5186, 0.3333, 0.5139, 0.625, 0.5139, 0.625, 0.5186, 0.6667, 0.5186, 0.6667, 0.5139, 0.6667, 0.5139, 0.6667, 0.5186, 0.7083, 0.5186, 0.7083, 0.5139, 0.7083, 0.5139, 0.7083, 0.5186, 0.75, 0.5186, 0.75, 0.5139, 0.75, 0.5139, 0.75, 0.5186, 0.7917, 0.5186, 0.7917, 0.5139, 0.7917, 0.5139, 0.7917, 0.5186, 0.8333, 0.5186, 0.8333, 0.5139, 0.375, 0.25, 0.375, 0.288, 0.375, 0.2917, 0.625, 0.2917, 0.625, 0.25, 0.375, 0.2917, 0.375, 0.2953, 0.375, 0.3297, 0.375, 0.3333, 0.625, 0.3333, 0.625, 0.2917, 0.375, 0.3333, 0.375, 0.337, 0.375, 0.3714, 0.375, 0.375, 0.625, 0.375, 0.625, 0.3333, 0.375, 0.375, 0.375, 0.3786, 0.375, 0.413, 0.375, 0.4167, 0.625, 0.4167, 0.625, 0.375, 0.375, 0.4167, 0.375, 0.4203, 0.375, 0.4547, 0.375, 0.4583, 0.625, 0.4583, 0.625, 0.4167, 0.125, 0.5, 0.125, 0.5046, 0.163, 0.5046, 0.163, 0.5, 0.1703, 0.5, 0.1703, 0.5046, 0.2047, 0.5046, 0.2047, 0.5, 0.212, 0.5, 0.212, 0.5046, 0.2464, 0.5046, 0.2464, 0.5, 0.2536, 0.5, 0.2536, 0.5046, 0.288, 0.5046, 0.288, 0.5, 0.337, 0.5, 0.337, 0.5046, 0.375, 0.5046, 0.375, 0.5, 0.2953, 0.5, 0.2953, 0.5046, 0.3297, 0.5046, 0.3297, 0.5, 0.337, 0.5046, 0.3333, 0.5046, 0.3333, 0.5046, 0.337, 0.5046, 0.1667, 0.5046, 0.163, 0.5046, 0.163, 0.5046, 0.1667, 0.5046, 0.1703, 0.5046, 0.1667, 0.5046, 0.1667, 0.5046, 0.1703, 0.5046, 0.212, 0.5046, 0.2083, 0.5046, 0.2083, 0.5046, 0.212, 0.5046, 0.2536, 0.5046, 0.25, 0.5046, 0.25, 0.5046, 0.2536, 0.5046, 0.2953, 0.5046, 0.2917, 0.5046, 0.2917, 0.5046, 0.2953, 0.5046, 0.2083, 0.5046, 0.2047, 0.5046, 0.2047, 0.5046, 0.2083, 0.5046, 0.25, 0.5046, 0.2464, 0.5046, 0.2464, 0.5046, 0.25, 0.5046, 0.2917, 0.5046, 0.288, 0.5046, 0.288, 0.5046, 0.2917, 0.5046, 0.3333, 0.5046, 0.3297, 0.5046, 0.3297, 0.5046, 0.3333, 0.5046, 0.1703, 0.4872, 0.1703, 0.5046, 0.1703, 0.5046, 0.1703, 0.4872, 0.163, 0.5046, 0.163, 0.5, 0.163, 0.5, 0.163, 0.5046, 0.212, 0.4872, 0.212, 0.5046, 0.212, 0.5046, 0.212, 0.4872, 0.2047, 0.5046, 0.2047, 0.5, 0.2047, 0.5, 0.2047, 0.5046, 0.2536, 0.4872, 0.2536, 0.5046, 0.2536, 0.5046, 0.2536, 0.4872, 0.2464, 0.5046, 0.2464, 0.5, 0.2464, 0.5, 0.2464, 0.5046, 0.2953, 0.4872, 0.2953, 0.5046, 0.2953, 0.5046, 0.2953, 0.4872, 0.288, 0.5046, 0.288, 0.5, 0.288, 0.5, 0.288, 0.5046, 0.337, 0.4872, 0.337, 0.5046, 0.337, 0.5046, 0.337, 0.4872, 0.3297, 0.5046, 0.3297, 0.5, 0.3297, 0.5, 0.3297, 0.5046])
me_cube_001.materials.append(mat_material_001)
me_cube_001.use_remesh_preserve_volume = False
me_cube_001.use_remesh_preserve_attributes = False
me_cube_001.use_mirror_vertex_groups = False
me_cube_001.update()
me_cube_003 = bpy.data.meshes.new('Cube.003')
me_cube_003.from_pydata([(-0.765, 8.807, 0.6867), (-2.53, 8.807, 0.6823), (-4.295, 8.807, 0.7206), (-6.06, 8.807, 0.7206), (-7.825, 8.807, 0.7206), (-7.97, 8.807, 0.7206), (-7.68, 8.807, 0.7206), (-5.915, 8.807, 0.7206), (-6.205, 8.807, 0.7206), (-4.15, 8.807, 0.7206), (-4.44, 8.807, 0.7206), (-2.385, 8.807, 0.6823), (-2.675, 8.807, 0.6823), (-0.6204, 8.807, 0.6867), (-0.9096, 8.807, 0.6867), (-0.6204, 13.0, 0.5372), (-0.765, 13.0, 0.5372), (-0.9096, 13.0, 0.5372), (-2.385, 13.0, 0.5372), (-2.53, 13.0, 0.5372), (-2.675, 13.0, 0.5372), (-7.825, 13.0, 0.5372), (-7.97, 13.0, 0.5372), (-4.15, 13.0, 0.5372), (-4.295, 13.0, 0.5372), (-5.915, 13.0, 0.5372), (-6.06, 13.0, 0.5372), (-7.68, 13.0, 0.5372), (-6.205, 13.0, 0.5372), (-4.44, 13.0, 0.5372), (-0.765, -8.807, 0.754), (-2.53, -8.807, 0.754), (-4.295, -8.807, 0.754), (-6.06, -8.807, 0.754), (-7.825, -8.807, 0.754), (-7.978, -8.807, 0.754), (-7.672, -8.807, 0.754), (-5.907, -8.807, 0.754), (-6.213, -8.807, 0.754), (-4.142, -8.807, 0.754), (-4.448, -8.807, 0.754), (-2.377, -8.807, 0.754), (-2.683, -8.807, 0.754), (-0.6117, -8.807, 0.754), (-0.9184, -8.807, 0.754), (-7.825, -13.06, 0.5372), (-7.978, -13.06, 0.5372), (-0.6117, -13.06, 0.5372), (-0.765, -13.06, 0.5372), (-2.377, -13.06, 0.5372), (-2.53, -13.06, 0.5372), (-4.142, -13.06, 0.5372), (-4.295, -13.06, 0.5372), (-5.907, -13.06, 0.5372), (-6.06, -13.06, 0.5372), (-7.672, -13.06, 0.5372), (-6.213, -13.06, 0.5372), (-4.448, -13.06, 0.5372), (-2.683, -13.06, 0.5372), (-0.9184, -13.06, 0.5372), (-0.765, 8.807, 0.6867), (-2.53, 8.807, 0.6823), (-4.295, 8.807, 0.7206), (-6.06, 8.807, 0.7206), (-7.825, 8.807, 0.7206), (-0.765, 6.045, 0.6867), (-2.53, 6.045, 0.6823), (-4.295, 6.045, 0.7206), (-6.06, 6.045, 0.7206), (-7.825, 6.045, 0.7206), (-7.97, 8.807, 0.7206), (-7.68, 8.807, 0.7206), (-7.97, 6.045, 0.7206), (-7.68, 6.045, 0.7206), (-5.915, 8.807, 0.7206), (-6.205, 8.807, 0.7206), (-5.915, 6.045, 0.7206), (-6.205, 6.045, 0.7206), (-4.15, 8.807, 0.7206), (-4.44, 8.807, 0.7206), (-4.15, 6.045, 0.7206), (-4.44, 6.045, 0.7206), (-2.385, 8.807, 0.6823), (-2.675, 8.807, 0.6823), (-2.385, 6.045, 0.6823), (-2.675, 6.045, 0.6823), (-0.6204, 8.807, 0.6867), (-0.9096, 8.807, 0.6867), (-0.6204, 6.045, 0.6867), (-0.9096, 6.045, 0.6867), (-0.765, -8.807, 0.754), (-2.53, -8.807, 0.754), (-4.295, -8.807, 0.754), (-6.06, -8.807, 0.754), (-7.825, -8.807, 0.754), (-7.825, -6.045, 0.754), (-6.06, -6.045, 0.754), (-4.295, -6.045, 0.754), (-2.53, -6.045, 0.754), (-0.765, -6.045, 0.754), (-7.978, -6.045, 0.754), (-7.672, -6.045, 0.754), (-7.978, -8.807, 0.754), (-7.672, -8.807, 0.754), (-5.907, -6.045, 0.754), (-6.213, -6.045, 0.754), (-5.907, -8.807, 0.754), (-6.213, -8.807, 0.754), (-4.142, -6.045, 0.754), (-4.448, -6.045, 0.754), (-4.142, -8.807, 0.754), (-4.448, -8.807, 0.754), (-2.377, -6.045, 0.754), (-2.683, -6.045, 0.754), (-2.377, -8.807, 0.754), (-2.683, -8.807, 0.754), (-0.6117, -6.045, 0.754), (-0.9184, -6.045, 0.754), (-0.6117, -8.807, 0.754), (-0.9184, -8.807, 0.754)], [], [(13, 0, 16, 15), (0, 14, 17, 16), (11, 1, 19, 18), (1, 12, 20, 19), (4, 5, 22, 21), (9, 2, 24, 23), (7, 3, 26, 25), (6, 4, 21, 27), (3, 8, 28, 26), (2, 10, 29, 24), (35, 34, 45, 46), (30, 43, 47, 48), (31, 41, 49, 50), (32, 39, 51, 52), (33, 37, 53, 54), (34, 36, 55, 45), (38, 33, 54, 56), (40, 32, 52, 57), (42, 31, 50, 58), (44, 30, 48, 59), (90, 99, 116, 118), (60, 86, 88, 65), (70, 64, 69, 72), (64, 71, 73, 69), (63, 74, 76, 68), (62, 78, 80, 67), (61, 82, 84, 66), (75, 63, 68, 77), (79, 62, 67, 81), (83, 61, 66, 85), (87, 60, 65, 89), (102, 100, 95, 94), (94, 95, 101, 103), (93, 96, 104, 106), (92, 97, 108, 110), (91, 98, 112, 114), (107, 105, 96, 93), (111, 109, 97, 92), (115, 113, 98, 91), (119, 117, 99, 90)])
_uv = me_cube_003.uv_layers.new(name='UVMap')
_uv.uv.foreach_set('vector', [0.375, 0.4617, 0.375, 0.4583, 0.375, 0.4583, 0.375, 0.4617, 0.375, 0.4583, 0.375, 0.4549, 0.375, 0.4549, 0.375, 0.4583, 0.375, 0.4201, 0.375, 0.4167, 0.375, 0.4167, 0.375, 0.4201, 0.375, 0.4167, 0.375, 0.4133, 0.375, 0.4133, 0.375, 0.4167, 0.375, 0.2917, 0.375, 0.2883, 0.375, 0.2883, 0.375, 0.2917, 0.375, 0.3784, 0.375, 0.375, 0.375, 0.375, 0.375, 0.3784, 0.375, 0.3367, 0.375, 0.3333, 0.375, 0.3333, 0.375, 0.3367, 0.375, 0.2951, 0.375, 0.2917, 0.375, 0.2917, 0.375, 0.2951, 0.375, 0.3333, 0.375, 0.3299, 0.375, 0.3299, 0.375, 0.3333, 0.375, 0.375, 0.375, 0.3716, 0.375, 0.3716, 0.375, 0.375, 0.163, 0.5, 0.1667, 0.5, 0.1667, 0.5, 0.163, 0.5, 0.3333, 0.4872, 0.337, 0.4872, 0.337, 0.4872, 0.3333, 0.4872, 0.2917, 0.4872, 0.2953, 0.4872, 0.2953, 0.4872, 0.2917, 0.4872, 0.25, 0.4872, 0.2536, 0.4872, 0.2536, 0.4872, 0.25, 0.4872, 0.2083, 0.4872, 0.212, 0.4872, 0.212, 0.4872, 0.2083, 0.4872, 0.1667, 0.4872, 0.1703, 0.4872, 0.1703, 0.4872, 0.1667, 0.4872, 0.2047, 0.5, 0.2083, 0.5, 0.2083, 0.5, 0.2047, 0.5, 0.2464, 0.5, 0.25, 0.5, 0.25, 0.5, 0.2464, 0.5, 0.288, 0.5, 0.2917, 0.5, 0.2917, 0.5, 0.288, 0.5, 0.3297, 0.5, 0.3333, 0.5, 0.3333, 0.5, 0.3297, 0.5, 0.3333, 0.4872, 0.3333, 0.5046, 0.337, 0.5046, 0.337, 0.4872, 0.375, 0.4583, 0.375, 0.4617, 0.3336, 0.4617, 0.3336, 0.4583, 0.375, 0.2883, 0.375, 0.2917, 0.3336, 0.2917, 0.3336, 0.2883, 0.375, 0.2917, 0.375, 0.2951, 0.3336, 0.2951, 0.3336, 0.2917, 0.375, 0.3333, 0.375, 0.3367, 0.3336, 0.3367, 0.3336, 0.3333, 0.375, 0.375, 0.375, 0.3784, 0.3336, 0.3784, 0.3336, 0.375, 0.375, 0.4167, 0.375, 0.4201, 0.3336, 0.4201, 0.3336, 0.4167, 0.375, 0.3299, 0.375, 0.3333, 0.3336, 0.3333, 0.3336, 0.3299, 0.375, 0.3716, 0.375, 0.375, 0.3336, 0.375, 0.3336, 0.3716, 0.375, 0.4133, 0.375, 0.4167, 0.3336, 0.4167, 0.3336, 0.4133, 0.375, 0.4549, 0.375, 0.4583, 0.3336, 0.4583, 0.3336, 0.4549, 0.163, 0.5, 0.163, 0.5046, 0.1667, 0.5046, 0.1667, 0.5, 0.1667, 0.4872, 0.1667, 0.5046, 0.1703, 0.5046, 0.1703, 0.4872, 0.2083, 0.4872, 0.2083, 0.5046, 0.212, 0.5046, 0.212, 0.4872, 0.25, 0.4872, 0.25, 0.5046, 0.2536, 0.5046, 0.2536, 0.4872, 0.2917, 0.4872, 0.2917, 0.5046, 0.2953, 0.5046, 0.2953, 0.4872, 0.2047, 0.5, 0.2047, 0.5046, 0.2083, 0.5046, 0.2083, 0.5, 0.2464, 0.5, 0.2464, 0.5046, 0.25, 0.5046, 0.25, 0.5, 0.288, 0.5, 0.288, 0.5046, 0.2917, 0.5046, 0.2917, 0.5, 0.3297, 0.5, 0.3297, 0.5046, 0.3333, 0.5046, 0.3333, 0.5])
me_cube_003.materials.append(mat_cal_ada_v_os)
me_cube_003.use_remesh_preserve_volume = False
me_cube_003.use_remesh_preserve_attributes = False
me_cube_003.use_mirror_vertex_groups = False
me_cube_003.update()

# ---- objects
ob_estrada = bpy.data.objects.new('Estrada', me_cube)
ob_faixas = bpy.data.objects.new('Faixas', me_cubo)
ob_cal_ada = bpy.data.objects.new('Calçada', me_cube_001)
ob_cal_ada_002 = bpy.data.objects.new('Calçada.002', me_cube_003)

# ---- transforms, parenting, visibility, modifiers, constraints
ob_estrada.location = (0.0, 0.0, 0.1106)
ob_estrada.scale = (1.0, 1.0, -0.2106)
ob_estrada.lock_rotations_4d = False
ob_estrada.empty_display_type = 'ARROWS'
ob_estrada.lineart.crease_threshold = 0.0
ob_estrada.use_mesh_mirror_x = True
ob_faixas.location = (0.1325, 0.0639, 0.04384)
ob_faixas.scale = (0.4068, 0.1508, 0.1898)
ob_faixas.lineart.crease_threshold = 0.0
ob_cal_ada.location = (0.0, 0.0, 0.1106)
ob_cal_ada.scale = (1.0, 1.0, -0.2106)
ob_cal_ada.lock_rotations_4d = False
ob_cal_ada.empty_display_type = 'ARROWS'
ob_cal_ada.lineart.crease_threshold = 0.0
ob_cal_ada_002.location = (0.0, 0.0, 0.1106)
ob_cal_ada_002.scale = (1.0, 1.0, -0.2106)
ob_cal_ada_002.lock_rotations_4d = False
ob_cal_ada_002.empty_display_type = 'ARROWS'
ob_cal_ada_002.lineart.crease_threshold = 0.0

# ---- collection membership
col_collection.objects.link(ob_estrada)
col_collection.objects.link(ob_faixas)
col_collection.objects.link(ob_cal_ada)
col_collection.objects.link(ob_cal_ada_002)

# ---- scene / render settings (as saved in the file)
scene.frame_start = 1; scene.frame_end = 250; scene.frame_set(56)
scene.render.engine = 'BLENDER_EEVEE_NEXT'
scene.cycles.use_denoising = False
scene.cycles.samples = 128
scene.cycles.sampling_pattern = 'TABULATED_SOBOL'
scene.cycles.use_adaptive_sampling = False
scene.cycles.use_light_tree = False
scene.view_settings.view_transform = 'Filmic'
bpy.context.view_layer.update()

# ---- added for rendering (the .blend has no active camera and no usable light): camera, sun
cam_auto = bpy.data.cameras.new('AutoCamera')
cam_auto.lens = 50.0
cam_auto.sensor_width = 36.0
cam_auto.clip_end = 1000.0
ob_auto_camera = bpy.data.objects.new('AutoCamera', cam_auto)
scene.collection.objects.link(ob_auto_camera)
ob_auto_camera.location = (22.052, -31.6504, 21.1481)
ob_auto_camera.rotation_euler = (1.09748, -7.21219e-08, 0.694738)
scene.camera = ob_auto_camera
light_auto_sun = bpy.data.lights.new('AutoSun', 'SUN')
light_auto_sun.energy = 3.0
light_auto_sun.angle = 0.0523599
ob_auto_sun = bpy.data.objects.new('AutoSun', light_auto_sun)
scene.collection.objects.link(ob_auto_sun)
ob_auto_sun.rotation_euler = (0.872665, 0.174533, 0.523599)
bpy.context.view_layer.update()
